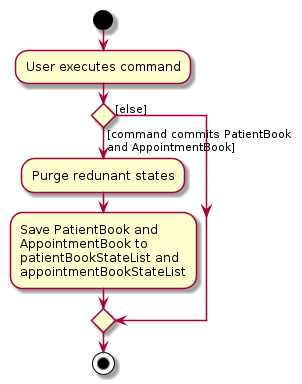

The diagram above was rendered by PlantUML. Its source (embedded in the PNG):
@startuml
start
:User executes command;


if () then ([command commits PatientBook
and AppointmentBook])
    :Purge redunant states;
    :Save PatientBook and
    AppointmentBook to
    patientBookStateList and
    appointmentBookStateList;
else ([else])
endif
stop
@enduml